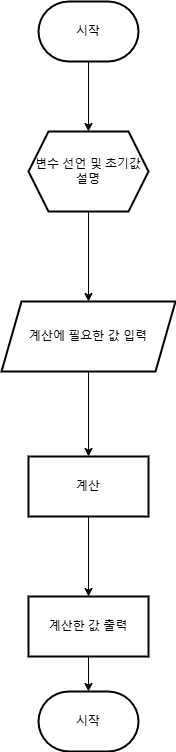

The diagram above was exported from draw.io. Its source (the exported page's mxGraphModel, read from the mxfile embedded in the PNG):
<mxGraphModel dx="1042" dy="573" grid="1" gridSize="10" guides="1" tooltips="1" connect="1" arrows="1" fold="1" page="1" pageScale="1" pageWidth="827" pageHeight="1169" math="0" shadow="0">
  <root>
    <mxCell id="WIyWlLk6GJQsqaUBKTNV-0" />
    <mxCell id="WIyWlLk6GJQsqaUBKTNV-1" parent="WIyWlLk6GJQsqaUBKTNV-0" />
    <mxCell id="BWm3fzAAIGNcLStu_AP5-2" value="" style="edgeStyle=orthogonalEdgeStyle;rounded=0;orthogonalLoop=1;jettySize=auto;html=1;" edge="1" parent="WIyWlLk6GJQsqaUBKTNV-1" source="BWm3fzAAIGNcLStu_AP5-0" target="BWm3fzAAIGNcLStu_AP5-1">
      <mxGeometry relative="1" as="geometry" />
    </mxCell>
    <mxCell id="BWm3fzAAIGNcLStu_AP5-0" value="시작" style="strokeWidth=2;html=1;shape=mxgraph.flowchart.terminator;whiteSpace=wrap;" vertex="1" parent="WIyWlLk6GJQsqaUBKTNV-1">
      <mxGeometry x="364" y="20" width="100" height="60" as="geometry" />
    </mxCell>
    <mxCell id="BWm3fzAAIGNcLStu_AP5-4" value="" style="edgeStyle=orthogonalEdgeStyle;rounded=0;orthogonalLoop=1;jettySize=auto;html=1;" edge="1" parent="WIyWlLk6GJQsqaUBKTNV-1" source="BWm3fzAAIGNcLStu_AP5-1" target="BWm3fzAAIGNcLStu_AP5-3">
      <mxGeometry relative="1" as="geometry" />
    </mxCell>
    <mxCell id="BWm3fzAAIGNcLStu_AP5-1" value="변수 선언 및 초기값 설명" style="shape=hexagon;perimeter=hexagonPerimeter2;whiteSpace=wrap;html=1;fixedSize=1;strokeWidth=2;" vertex="1" parent="WIyWlLk6GJQsqaUBKTNV-1">
      <mxGeometry x="354" y="150" width="120" height="80" as="geometry" />
    </mxCell>
    <mxCell id="BWm3fzAAIGNcLStu_AP5-6" value="" style="edgeStyle=orthogonalEdgeStyle;rounded=0;orthogonalLoop=1;jettySize=auto;html=1;" edge="1" parent="WIyWlLk6GJQsqaUBKTNV-1" source="BWm3fzAAIGNcLStu_AP5-3" target="BWm3fzAAIGNcLStu_AP5-5">
      <mxGeometry relative="1" as="geometry" />
    </mxCell>
    <mxCell id="BWm3fzAAIGNcLStu_AP5-3" value="계산에 필요한 값 입력" style="shape=parallelogram;perimeter=parallelogramPerimeter;whiteSpace=wrap;html=1;fixedSize=1;strokeWidth=2;" vertex="1" parent="WIyWlLk6GJQsqaUBKTNV-1">
      <mxGeometry x="327" y="320" width="174" height="70" as="geometry" />
    </mxCell>
    <mxCell id="BWm3fzAAIGNcLStu_AP5-8" value="" style="edgeStyle=orthogonalEdgeStyle;rounded=0;orthogonalLoop=1;jettySize=auto;html=1;" edge="1" parent="WIyWlLk6GJQsqaUBKTNV-1" source="BWm3fzAAIGNcLStu_AP5-5" target="BWm3fzAAIGNcLStu_AP5-7">
      <mxGeometry relative="1" as="geometry" />
    </mxCell>
    <mxCell id="BWm3fzAAIGNcLStu_AP5-5" value="계산" style="whiteSpace=wrap;html=1;strokeWidth=2;" vertex="1" parent="WIyWlLk6GJQsqaUBKTNV-1">
      <mxGeometry x="354" y="475" width="120" height="60" as="geometry" />
    </mxCell>
    <mxCell id="BWm3fzAAIGNcLStu_AP5-10" value="" style="edgeStyle=orthogonalEdgeStyle;rounded=0;orthogonalLoop=1;jettySize=auto;html=1;" edge="1" parent="WIyWlLk6GJQsqaUBKTNV-1" source="BWm3fzAAIGNcLStu_AP5-7" target="BWm3fzAAIGNcLStu_AP5-9">
      <mxGeometry relative="1" as="geometry" />
    </mxCell>
    <mxCell id="BWm3fzAAIGNcLStu_AP5-7" value="계산한 값 출력" style="whiteSpace=wrap;html=1;strokeWidth=2;" vertex="1" parent="WIyWlLk6GJQsqaUBKTNV-1">
      <mxGeometry x="354" y="615" width="120" height="60" as="geometry" />
    </mxCell>
    <mxCell id="BWm3fzAAIGNcLStu_AP5-9" value="시작" style="strokeWidth=2;html=1;shape=mxgraph.flowchart.terminator;whiteSpace=wrap;" vertex="1" parent="WIyWlLk6GJQsqaUBKTNV-1">
      <mxGeometry x="364" y="710" width="100" height="60" as="geometry" />
    </mxCell>
  </root>
</mxGraphModel>